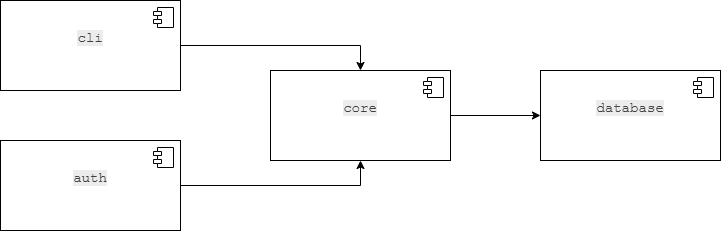

The diagram above was exported from draw.io. Its source (the exported page's mxGraphModel, read from the mxfile embedded in the PNG):
<mxGraphModel dx="2074" dy="1098" grid="1" gridSize="10" guides="1" tooltips="1" connect="1" arrows="1" fold="1" page="1" pageScale="1" pageWidth="827" pageHeight="1169" background="#ffffff" math="0" shadow="0">
  <root>
    <mxCell id="0" />
    <mxCell id="1" parent="0" />
    <mxCell id="2kr0bm-Ov7fIgfzz6IYB-14" style="edgeStyle=orthogonalEdgeStyle;rounded=0;orthogonalLoop=1;jettySize=auto;html=1;exitX=1;exitY=0.5;exitDx=0;exitDy=0;entryX=0.5;entryY=1;entryDx=0;entryDy=0;" edge="1" parent="1" source="2kr0bm-Ov7fIgfzz6IYB-1" target="2kr0bm-Ov7fIgfzz6IYB-7">
      <mxGeometry relative="1" as="geometry" />
    </mxCell>
    <mxCell id="2kr0bm-Ov7fIgfzz6IYB-1" value="&#10;&lt;span style=&quot;color: rgb(64, 64, 64); font-family: Menlo, &amp;quot;Roboto Mono&amp;quot;, &amp;quot;Courier New&amp;quot;, Courier, monospace, Inter, sans-serif; font-size: 14.0018px; font-style: normal; font-variant-ligatures: normal; font-variant-caps: normal; font-weight: 500; letter-spacing: normal; orphans: 2; text-align: left; text-indent: 0px; text-transform: none; widows: 2; word-spacing: 0px; -webkit-text-stroke-width: 0px; white-space: normal; background-color: rgb(236, 236, 236); text-decoration-thickness: initial; text-decoration-style: initial; text-decoration-color: initial; display: inline !important; float: none;&quot;&gt;auth&lt;/span&gt;&#10;&#10;" style="html=1;dropTarget=0;whiteSpace=wrap;" vertex="1" parent="1">
      <mxGeometry x="60" y="190" width="180" height="90" as="geometry" />
    </mxCell>
    <mxCell id="2kr0bm-Ov7fIgfzz6IYB-2" value="" style="shape=module;jettyWidth=8;jettyHeight=4;" vertex="1" parent="2kr0bm-Ov7fIgfzz6IYB-1">
      <mxGeometry x="1" width="20" height="20" relative="1" as="geometry">
        <mxPoint x="-27" y="7" as="offset" />
      </mxGeometry>
    </mxCell>
    <mxCell id="2kr0bm-Ov7fIgfzz6IYB-3" value="&#10;&lt;span style=&quot;color: rgb(64, 64, 64); font-family: Menlo, &amp;quot;Roboto Mono&amp;quot;, &amp;quot;Courier New&amp;quot;, Courier, monospace, Inter, sans-serif; font-size: 14.0018px; font-style: normal; font-variant-ligatures: normal; font-variant-caps: normal; font-weight: 500; letter-spacing: normal; orphans: 2; text-align: left; text-indent: 0px; text-transform: none; widows: 2; word-spacing: 0px; -webkit-text-stroke-width: 0px; white-space: normal; background-color: rgb(236, 236, 236); text-decoration-thickness: initial; text-decoration-style: initial; text-decoration-color: initial; display: inline !important; float: none;&quot;&gt;database&lt;/span&gt;&#10;&#10;" style="html=1;dropTarget=0;whiteSpace=wrap;" vertex="1" parent="1">
      <mxGeometry x="600" y="120" width="180" height="90" as="geometry" />
    </mxCell>
    <mxCell id="2kr0bm-Ov7fIgfzz6IYB-4" value="" style="shape=module;jettyWidth=8;jettyHeight=4;" vertex="1" parent="2kr0bm-Ov7fIgfzz6IYB-3">
      <mxGeometry x="1" width="20" height="20" relative="1" as="geometry">
        <mxPoint x="-27" y="7" as="offset" />
      </mxGeometry>
    </mxCell>
    <mxCell id="2kr0bm-Ov7fIgfzz6IYB-15" style="edgeStyle=orthogonalEdgeStyle;rounded=0;orthogonalLoop=1;jettySize=auto;html=1;exitX=1;exitY=0.5;exitDx=0;exitDy=0;entryX=0;entryY=0.5;entryDx=0;entryDy=0;" edge="1" parent="1" source="2kr0bm-Ov7fIgfzz6IYB-7" target="2kr0bm-Ov7fIgfzz6IYB-3">
      <mxGeometry relative="1" as="geometry" />
    </mxCell>
    <mxCell id="2kr0bm-Ov7fIgfzz6IYB-7" value="&#10;&lt;span style=&quot;color: rgb(64, 64, 64); font-family: Menlo, &amp;quot;Roboto Mono&amp;quot;, &amp;quot;Courier New&amp;quot;, Courier, monospace, Inter, sans-serif; font-size: 14.0018px; font-style: normal; font-variant-ligatures: normal; font-variant-caps: normal; font-weight: 500; letter-spacing: normal; orphans: 2; text-align: left; text-indent: 0px; text-transform: none; widows: 2; word-spacing: 0px; -webkit-text-stroke-width: 0px; white-space: normal; background-color: rgb(236, 236, 236); text-decoration-thickness: initial; text-decoration-style: initial; text-decoration-color: initial; display: inline !important; float: none;&quot;&gt;core&lt;/span&gt;&#10;&#10;" style="html=1;dropTarget=0;whiteSpace=wrap;" vertex="1" parent="1">
      <mxGeometry x="330" y="120" width="180" height="90" as="geometry" />
    </mxCell>
    <mxCell id="2kr0bm-Ov7fIgfzz6IYB-8" value="" style="shape=module;jettyWidth=8;jettyHeight=4;" vertex="1" parent="2kr0bm-Ov7fIgfzz6IYB-7">
      <mxGeometry x="1" width="20" height="20" relative="1" as="geometry">
        <mxPoint x="-27" y="7" as="offset" />
      </mxGeometry>
    </mxCell>
    <mxCell id="2kr0bm-Ov7fIgfzz6IYB-11" value="&#10;&lt;span style=&quot;color: rgb(64, 64, 64); font-family: Menlo, &amp;quot;Roboto Mono&amp;quot;, &amp;quot;Courier New&amp;quot;, Courier, monospace, Inter, sans-serif; font-size: 14.0018px; font-style: normal; font-variant-ligatures: normal; font-variant-caps: normal; font-weight: 500; letter-spacing: normal; orphans: 2; text-align: left; text-indent: 0px; text-transform: none; widows: 2; word-spacing: 0px; -webkit-text-stroke-width: 0px; white-space: normal; background-color: rgb(236, 236, 236); text-decoration-thickness: initial; text-decoration-style: initial; text-decoration-color: initial; display: inline !important; float: none;&quot;&gt;cli&lt;/span&gt;&#10;&#10;" style="html=1;dropTarget=0;whiteSpace=wrap;" vertex="1" parent="1">
      <mxGeometry x="60" y="50" width="180" height="90" as="geometry" />
    </mxCell>
    <mxCell id="2kr0bm-Ov7fIgfzz6IYB-12" value="" style="shape=module;jettyWidth=8;jettyHeight=4;" vertex="1" parent="2kr0bm-Ov7fIgfzz6IYB-11">
      <mxGeometry x="1" width="20" height="20" relative="1" as="geometry">
        <mxPoint x="-27" y="7" as="offset" />
      </mxGeometry>
    </mxCell>
    <mxCell id="2kr0bm-Ov7fIgfzz6IYB-13" value="" style="endArrow=classic;html=1;rounded=0;exitX=1;exitY=0.5;exitDx=0;exitDy=0;entryX=0.5;entryY=0;entryDx=0;entryDy=0;" edge="1" parent="1" source="2kr0bm-Ov7fIgfzz6IYB-11" target="2kr0bm-Ov7fIgfzz6IYB-7">
      <mxGeometry width="50" height="50" relative="1" as="geometry">
        <mxPoint x="390" y="590" as="sourcePoint" />
        <mxPoint x="420" y="95" as="targetPoint" />
        <Array as="points">
          <mxPoint x="420" y="95" />
        </Array>
      </mxGeometry>
    </mxCell>
  </root>
</mxGraphModel>